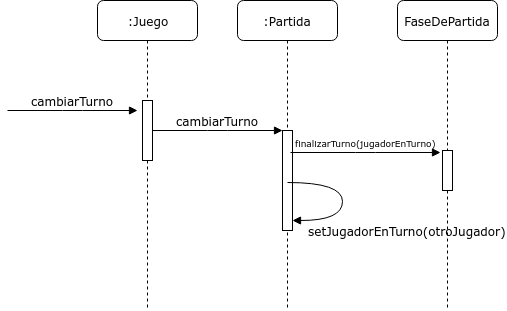

The diagram above was exported from draw.io. Its source (the exported page's mxGraphModel, read from the mxfile embedded in the PNG):
<mxGraphModel dx="801" dy="463" grid="1" gridSize="10" guides="1" tooltips="1" connect="1" arrows="1" fold="1" page="1" pageScale="1" pageWidth="1100" pageHeight="850" background="#ffffff" math="0" shadow="0">
  <root>
    <mxCell id="0" />
    <mxCell id="1" parent="0" />
    <mxCell id="7baba1c4bc27f4b0-2" value=":Partida" style="shape=umlLifeline;perimeter=lifelinePerimeter;whiteSpace=wrap;html=1;container=1;collapsible=0;recursiveResize=0;outlineConnect=0;rounded=1;shadow=0;comic=0;labelBackgroundColor=none;strokeWidth=1;fontFamily=Verdana;fontSize=12;align=center;" parent="1" vertex="1">
      <mxGeometry x="240" y="80" width="100" height="310" as="geometry" />
    </mxCell>
    <mxCell id="7baba1c4bc27f4b0-10" value="" style="html=1;points=[];perimeter=orthogonalPerimeter;rounded=0;shadow=0;comic=0;labelBackgroundColor=none;strokeWidth=1;fontFamily=Verdana;fontSize=12;align=center;" parent="7baba1c4bc27f4b0-2" vertex="1">
      <mxGeometry x="45" y="130" width="10" height="100" as="geometry" />
    </mxCell>
    <mxCell id="7baba1c4bc27f4b0-3" value="FaseDePartida" style="shape=umlLifeline;perimeter=lifelinePerimeter;whiteSpace=wrap;html=1;container=1;collapsible=0;recursiveResize=0;outlineConnect=0;rounded=1;shadow=0;comic=0;labelBackgroundColor=none;strokeWidth=1;fontFamily=Verdana;fontSize=12;align=center;" parent="1" vertex="1">
      <mxGeometry x="400" y="80" width="100" height="310" as="geometry" />
    </mxCell>
    <mxCell id="7baba1c4bc27f4b0-13" value="" style="html=1;points=[];perimeter=orthogonalPerimeter;rounded=0;shadow=0;comic=0;labelBackgroundColor=none;strokeWidth=1;fontFamily=Verdana;fontSize=12;align=center;" parent="7baba1c4bc27f4b0-3" vertex="1">
      <mxGeometry x="45" y="150" width="10" height="40" as="geometry" />
    </mxCell>
    <mxCell id="7baba1c4bc27f4b0-8" value=":Juego" style="shape=umlLifeline;perimeter=lifelinePerimeter;whiteSpace=wrap;html=1;container=1;collapsible=0;recursiveResize=0;outlineConnect=0;rounded=1;shadow=0;comic=0;labelBackgroundColor=none;strokeWidth=1;fontFamily=Verdana;fontSize=12;align=center;" parent="1" vertex="1">
      <mxGeometry x="100" y="80" width="100" height="310" as="geometry" />
    </mxCell>
    <mxCell id="7baba1c4bc27f4b0-9" value="" style="html=1;points=[];perimeter=orthogonalPerimeter;rounded=0;shadow=0;comic=0;labelBackgroundColor=none;strokeWidth=1;fontFamily=Verdana;fontSize=12;align=center;" parent="7baba1c4bc27f4b0-8" vertex="1">
      <mxGeometry x="45" y="100" width="10" height="60" as="geometry" />
    </mxCell>
    <mxCell id="7baba1c4bc27f4b0-11" value="cambiarTurno" style="html=1;verticalAlign=bottom;endArrow=block;entryX=0;entryY=0;labelBackgroundColor=none;fontFamily=Verdana;fontSize=12;edgeStyle=elbowEdgeStyle;elbow=vertical;" parent="1" source="7baba1c4bc27f4b0-9" target="7baba1c4bc27f4b0-10" edge="1">
      <mxGeometry relative="1" as="geometry">
        <mxPoint x="220" y="190" as="sourcePoint" />
      </mxGeometry>
    </mxCell>
    <mxCell id="7baba1c4bc27f4b0-14" value="finalizarTurno(jugadorEnTurno)" style="html=1;verticalAlign=bottom;endArrow=block;entryX=0;entryY=0;labelBackgroundColor=none;fontFamily=Verdana;fontSize=9;edgeStyle=elbowEdgeStyle;elbow=vertical;" parent="1" edge="1">
      <mxGeometry y="2" relative="1" as="geometry">
        <mxPoint x="293" y="232" as="sourcePoint" />
        <mxPoint x="443" y="232" as="targetPoint" />
        <mxPoint as="offset" />
      </mxGeometry>
    </mxCell>
    <mxCell id="kMfEGYfnu64DwKtvt-eg-1" value="setJugadorEnTurno(otroJugador)" style="html=1;verticalAlign=bottom;endArrow=block;labelBackgroundColor=none;fontFamily=Verdana;fontSize=12;elbow=vertical;edgeStyle=orthogonalEdgeStyle;curved=1;entryX=1;entryY=0.286;entryPerimeter=0;exitX=1.038;exitY=0.345;exitPerimeter=0;" edge="1" parent="1">
      <mxGeometry x="0.3007" y="68" relative="1" as="geometry">
        <mxPoint x="290" y="262" as="sourcePoint" />
        <mxPoint x="295" y="300" as="targetPoint" />
        <Array as="points">
          <mxPoint x="345" y="262" />
          <mxPoint x="345" y="300" />
        </Array>
        <mxPoint x="65" y="-48" as="offset" />
      </mxGeometry>
    </mxCell>
    <mxCell id="kMfEGYfnu64DwKtvt-eg-4" value="cambiarTurno" style="html=1;verticalAlign=bottom;endArrow=block;entryX=0;entryY=0;labelBackgroundColor=none;fontFamily=Verdana;fontSize=12;edgeStyle=elbowEdgeStyle;elbow=vertical;" edge="1" parent="1">
      <mxGeometry relative="1" as="geometry">
        <mxPoint x="10" y="190" as="sourcePoint" />
        <mxPoint x="140" y="190" as="targetPoint" />
      </mxGeometry>
    </mxCell>
  </root>
</mxGraphModel>